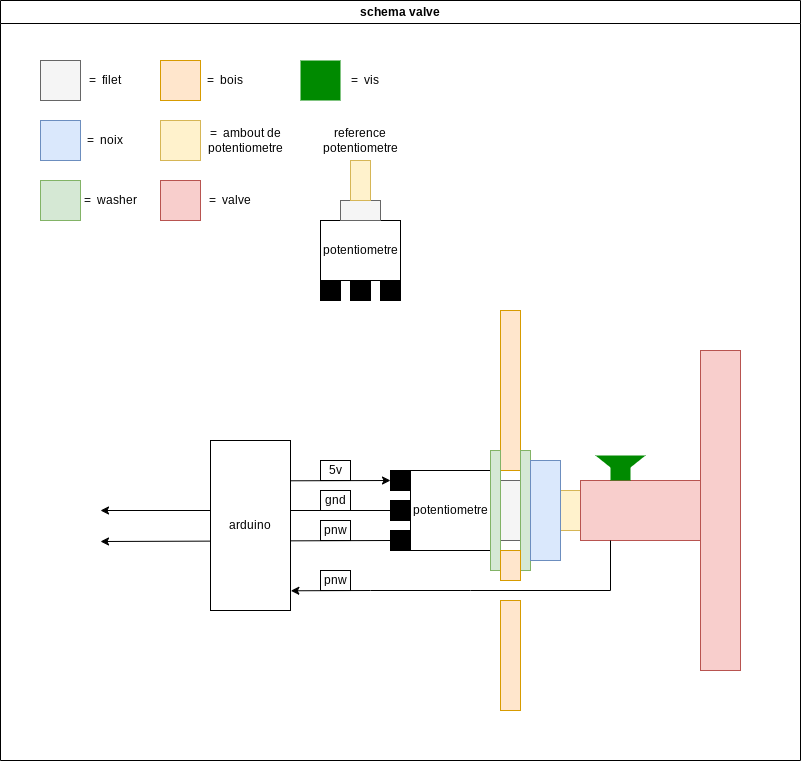

The diagram above was exported from draw.io. Its source (the exported page's mxGraphModel, read from the mxfile embedded in the PNG):
<mxGraphModel dx="1760" dy="2089" grid="1" gridSize="10" guides="1" tooltips="1" connect="1" arrows="1" fold="1" page="1" pageScale="1" pageWidth="827" pageHeight="1169" math="0" shadow="0">
  <root>
    <mxCell id="0" />
    <mxCell id="1" parent="0" />
    <mxCell id="jg12WqascU4cv55BF9pc-27" value="" style="triangle;whiteSpace=wrap;html=1;rotation=90;strokeColor=none;fillColor=#008a00;fontColor=#ffffff;" parent="1" vertex="1">
      <mxGeometry x="1210" y="200" width="20" height="50" as="geometry" />
    </mxCell>
    <mxCell id="jg12WqascU4cv55BF9pc-3" value="potentiometre" style="rounded=0;whiteSpace=wrap;html=1;" parent="1" vertex="1">
      <mxGeometry x="1010" y="230" width="80" height="80" as="geometry" />
    </mxCell>
    <mxCell id="jg12WqascU4cv55BF9pc-4" value="" style="rounded=0;whiteSpace=wrap;html=1;fillColor=#f5f5f5;fontColor=#333333;strokeColor=#666666;" parent="1" vertex="1">
      <mxGeometry x="1090" y="240" width="60" height="60" as="geometry" />
    </mxCell>
    <mxCell id="jg12WqascU4cv55BF9pc-5" value="" style="rounded=0;whiteSpace=wrap;html=1;fillColor=#fff2cc;strokeColor=#d6b656;" parent="1" vertex="1">
      <mxGeometry x="1150" y="250" width="120" height="40" as="geometry" />
    </mxCell>
    <mxCell id="jg12WqascU4cv55BF9pc-6" value="" style="rounded=0;whiteSpace=wrap;html=1;fillColor=#ffe6cc;strokeColor=#d79b00;" parent="1" vertex="1">
      <mxGeometry x="1100" y="70" width="20" height="160" as="geometry" />
    </mxCell>
    <mxCell id="jg12WqascU4cv55BF9pc-7" value="" style="rounded=0;whiteSpace=wrap;html=1;fillColor=#ffe6cc;strokeColor=#d79b00;" parent="1" vertex="1">
      <mxGeometry x="1100" y="360" width="20" height="110" as="geometry" />
    </mxCell>
    <mxCell id="jg12WqascU4cv55BF9pc-8" value="" style="rounded=0;whiteSpace=wrap;html=1;fillColor=#d5e8d4;strokeColor=#82b366;" parent="1" vertex="1">
      <mxGeometry x="1120" y="210" width="10" height="120" as="geometry" />
    </mxCell>
    <mxCell id="jg12WqascU4cv55BF9pc-9" value="" style="rounded=0;whiteSpace=wrap;html=1;fillColor=#d5e8d4;strokeColor=#82b366;" parent="1" vertex="1">
      <mxGeometry x="1090" y="210" width="10" height="120" as="geometry" />
    </mxCell>
    <mxCell id="jg12WqascU4cv55BF9pc-10" value="" style="rounded=0;whiteSpace=wrap;html=1;fillColor=#dae8fc;strokeColor=#6c8ebf;" parent="1" vertex="1">
      <mxGeometry x="1130" y="220" width="30" height="100" as="geometry" />
    </mxCell>
    <mxCell id="jg12WqascU4cv55BF9pc-11" value="" style="rounded=0;whiteSpace=wrap;html=1;fillColor=#f5f5f5;fontColor=#333333;strokeColor=#666666;" parent="1" vertex="1">
      <mxGeometry x="640" y="-180" width="40" height="40" as="geometry" />
    </mxCell>
    <mxCell id="jg12WqascU4cv55BF9pc-12" value="=&amp;nbsp; filet" style="text;html=1;strokeColor=none;fillColor=none;align=center;verticalAlign=middle;whiteSpace=wrap;rounded=0;" parent="1" vertex="1">
      <mxGeometry x="680" y="-175" width="50" height="30" as="geometry" />
    </mxCell>
    <mxCell id="jg12WqascU4cv55BF9pc-13" value="" style="rounded=0;whiteSpace=wrap;html=1;fillColor=#f8cecc;strokeColor=#b85450;" parent="1" vertex="1">
      <mxGeometry x="1180" y="240" width="120" height="60" as="geometry" />
    </mxCell>
    <mxCell id="jg12WqascU4cv55BF9pc-15" value="" style="rounded=0;whiteSpace=wrap;html=1;fillColor=#f8cecc;strokeColor=#b85450;" parent="1" vertex="1">
      <mxGeometry x="1300" y="110" width="40" height="320" as="geometry" />
    </mxCell>
    <mxCell id="jg12WqascU4cv55BF9pc-16" value="" style="rounded=0;whiteSpace=wrap;html=1;fillColor=#dae8fc;strokeColor=#6c8ebf;" parent="1" vertex="1">
      <mxGeometry x="640" y="-120" width="40" height="40" as="geometry" />
    </mxCell>
    <mxCell id="jg12WqascU4cv55BF9pc-17" value="=&amp;nbsp; noix" style="text;html=1;strokeColor=none;fillColor=none;align=center;verticalAlign=middle;whiteSpace=wrap;rounded=0;" parent="1" vertex="1">
      <mxGeometry x="680" y="-115" width="50" height="30" as="geometry" />
    </mxCell>
    <mxCell id="jg12WqascU4cv55BF9pc-18" value="" style="rounded=0;whiteSpace=wrap;html=1;fillColor=#d5e8d4;strokeColor=#82b366;" parent="1" vertex="1">
      <mxGeometry x="640" y="-60" width="40" height="40" as="geometry" />
    </mxCell>
    <mxCell id="jg12WqascU4cv55BF9pc-19" value="=&amp;nbsp; washer" style="text;html=1;strokeColor=none;fillColor=none;align=center;verticalAlign=middle;whiteSpace=wrap;rounded=0;" parent="1" vertex="1">
      <mxGeometry x="680" y="-55" width="60" height="30" as="geometry" />
    </mxCell>
    <mxCell id="jg12WqascU4cv55BF9pc-20" value="" style="rounded=0;whiteSpace=wrap;html=1;fillColor=#ffe6cc;strokeColor=#d79b00;" parent="1" vertex="1">
      <mxGeometry x="760" y="-180" width="40" height="40" as="geometry" />
    </mxCell>
    <mxCell id="jg12WqascU4cv55BF9pc-21" value="=&amp;nbsp; bois" style="text;html=1;strokeColor=none;fillColor=none;align=center;verticalAlign=middle;whiteSpace=wrap;rounded=0;" parent="1" vertex="1">
      <mxGeometry x="800" y="-175" width="50" height="30" as="geometry" />
    </mxCell>
    <mxCell id="jg12WqascU4cv55BF9pc-22" value="" style="rounded=0;whiteSpace=wrap;html=1;fillColor=#fff2cc;strokeColor=#d6b656;" parent="1" vertex="1">
      <mxGeometry x="760" y="-120" width="40" height="40" as="geometry" />
    </mxCell>
    <mxCell id="jg12WqascU4cv55BF9pc-23" value="=&amp;nbsp; ambout de potentiometre" style="text;html=1;strokeColor=none;fillColor=none;align=center;verticalAlign=middle;whiteSpace=wrap;rounded=0;" parent="1" vertex="1">
      <mxGeometry x="800" y="-115" width="90" height="30" as="geometry" />
    </mxCell>
    <mxCell id="jg12WqascU4cv55BF9pc-24" value="" style="rounded=0;whiteSpace=wrap;html=1;fillColor=#f8cecc;strokeColor=#b85450;" parent="1" vertex="1">
      <mxGeometry x="760" y="-60" width="40" height="40" as="geometry" />
    </mxCell>
    <mxCell id="jg12WqascU4cv55BF9pc-25" value="=&amp;nbsp; valve" style="text;html=1;strokeColor=none;fillColor=none;align=center;verticalAlign=middle;whiteSpace=wrap;rounded=0;" parent="1" vertex="1">
      <mxGeometry x="800" y="-55" width="60" height="30" as="geometry" />
    </mxCell>
    <mxCell id="jg12WqascU4cv55BF9pc-26" value="" style="rounded=0;whiteSpace=wrap;html=1;fillColor=#008a00;strokeColor=none;fontColor=#ffffff;" parent="1" vertex="1">
      <mxGeometry x="1210" y="220" width="20" height="20" as="geometry" />
    </mxCell>
    <mxCell id="jg12WqascU4cv55BF9pc-28" value="" style="rounded=0;whiteSpace=wrap;html=1;fillColor=#008a00;strokeColor=none;fontColor=#ffffff;" parent="1" vertex="1">
      <mxGeometry x="900" y="-180" width="40" height="40" as="geometry" />
    </mxCell>
    <mxCell id="jg12WqascU4cv55BF9pc-29" value="=&amp;nbsp; vis" style="text;html=1;align=center;verticalAlign=middle;whiteSpace=wrap;rounded=0;" parent="1" vertex="1">
      <mxGeometry x="940" y="-175" width="50" height="30" as="geometry" />
    </mxCell>
    <mxCell id="jg12WqascU4cv55BF9pc-30" value="potentiometre" style="rounded=0;whiteSpace=wrap;html=1;" parent="1" vertex="1">
      <mxGeometry x="920" y="-20" width="80" height="60" as="geometry" />
    </mxCell>
    <mxCell id="jg12WqascU4cv55BF9pc-31" value="" style="rounded=0;whiteSpace=wrap;html=1;fillColor=#f5f5f5;strokeColor=#666666;fontColor=#333333;" parent="1" vertex="1">
      <mxGeometry x="940" y="-40" width="40" height="20" as="geometry" />
    </mxCell>
    <mxCell id="jg12WqascU4cv55BF9pc-32" value="" style="rounded=0;whiteSpace=wrap;html=1;fillColor=#fff2cc;strokeColor=#d6b656;" parent="1" vertex="1">
      <mxGeometry x="950" y="-80" width="20" height="40" as="geometry" />
    </mxCell>
    <mxCell id="jg12WqascU4cv55BF9pc-33" value="reference potentiometre" style="text;html=1;strokeColor=none;fillColor=none;align=center;verticalAlign=middle;whiteSpace=wrap;rounded=0;" parent="1" vertex="1">
      <mxGeometry x="920" y="-115" width="80" height="30" as="geometry" />
    </mxCell>
    <mxCell id="jg12WqascU4cv55BF9pc-34" value="" style="rounded=0;whiteSpace=wrap;html=1;fillColor=#000000;" parent="1" vertex="1">
      <mxGeometry x="990" y="260" width="20" height="20" as="geometry" />
    </mxCell>
    <mxCell id="jg12WqascU4cv55BF9pc-35" value="" style="rounded=0;whiteSpace=wrap;html=1;fillColor=#000000;" parent="1" vertex="1">
      <mxGeometry x="990" y="230" width="20" height="20" as="geometry" />
    </mxCell>
    <mxCell id="jg12WqascU4cv55BF9pc-36" value="" style="rounded=0;whiteSpace=wrap;html=1;fillColor=#000000;" parent="1" vertex="1">
      <mxGeometry x="990" y="290" width="20" height="20" as="geometry" />
    </mxCell>
    <mxCell id="jg12WqascU4cv55BF9pc-37" value="" style="rounded=0;whiteSpace=wrap;html=1;fillColor=#000000;" parent="1" vertex="1">
      <mxGeometry x="920" y="40" width="20" height="20" as="geometry" />
    </mxCell>
    <mxCell id="jg12WqascU4cv55BF9pc-38" value="" style="rounded=0;whiteSpace=wrap;html=1;fillColor=#000000;" parent="1" vertex="1">
      <mxGeometry x="980" y="40" width="20" height="20" as="geometry" />
    </mxCell>
    <mxCell id="jg12WqascU4cv55BF9pc-39" value="" style="rounded=0;whiteSpace=wrap;html=1;fillColor=#000000;" parent="1" vertex="1">
      <mxGeometry x="950" y="40" width="20" height="20" as="geometry" />
    </mxCell>
    <mxCell id="LTNlR8lmCTarEBbyrWJ0-2" value="" style="endArrow=classic;html=1;rounded=0;entryX=0;entryY=0.5;entryDx=0;entryDy=0;exitX=1.002;exitY=0.237;exitDx=0;exitDy=0;exitPerimeter=0;" edge="1" parent="1" source="jg12WqascU4cv55BF9pc-1" target="jg12WqascU4cv55BF9pc-35">
      <mxGeometry width="50" height="50" relative="1" as="geometry">
        <mxPoint x="850" y="280" as="sourcePoint" />
        <mxPoint x="900" y="230" as="targetPoint" />
      </mxGeometry>
    </mxCell>
    <mxCell id="LTNlR8lmCTarEBbyrWJ0-9" value="" style="endArrow=classic;html=1;rounded=0;exitX=0;exitY=0.5;exitDx=0;exitDy=0;" edge="1" parent="1" source="jg12WqascU4cv55BF9pc-34">
      <mxGeometry width="50" height="50" relative="1" as="geometry">
        <mxPoint x="840" y="350" as="sourcePoint" />
        <mxPoint x="700" y="270" as="targetPoint" />
      </mxGeometry>
    </mxCell>
    <mxCell id="LTNlR8lmCTarEBbyrWJ0-11" value="" style="endArrow=classic;html=1;rounded=0;exitX=0;exitY=0.5;exitDx=0;exitDy=0;" edge="1" parent="1" source="jg12WqascU4cv55BF9pc-36">
      <mxGeometry width="50" height="50" relative="1" as="geometry">
        <mxPoint x="860" y="350" as="sourcePoint" />
        <mxPoint x="700" y="301" as="targetPoint" />
      </mxGeometry>
    </mxCell>
    <mxCell id="LTNlR8lmCTarEBbyrWJ0-12" value="" style="endArrow=classic;html=1;rounded=0;entryX=1.004;entryY=0.884;entryDx=0;entryDy=0;exitX=0.25;exitY=1;exitDx=0;exitDy=0;entryPerimeter=0;" edge="1" parent="1" source="jg12WqascU4cv55BF9pc-13" target="jg12WqascU4cv55BF9pc-1">
      <mxGeometry width="50" height="50" relative="1" as="geometry">
        <mxPoint x="1210" y="310" as="sourcePoint" />
        <mxPoint x="940" y="390.0000000000002" as="targetPoint" />
        <Array as="points">
          <mxPoint x="1210" y="350" />
          <mxPoint x="1070" y="350" />
          <mxPoint x="970" y="350" />
        </Array>
      </mxGeometry>
    </mxCell>
    <mxCell id="LTNlR8lmCTarEBbyrWJ0-13" value="" style="rounded=0;whiteSpace=wrap;html=1;fillColor=#ffe6cc;strokeColor=#d79b00;" vertex="1" parent="1">
      <mxGeometry x="1100" y="310" width="20" height="30" as="geometry" />
    </mxCell>
    <mxCell id="LTNlR8lmCTarEBbyrWJ0-19" value="schema valve" style="swimlane;whiteSpace=wrap;html=1;" vertex="1" parent="1">
      <mxGeometry x="600" y="-240" width="800" height="760" as="geometry" />
    </mxCell>
    <mxCell id="LTNlR8lmCTarEBbyrWJ0-3" value="5v" style="rounded=0;whiteSpace=wrap;html=1;" vertex="1" parent="LTNlR8lmCTarEBbyrWJ0-19">
      <mxGeometry x="320" y="460" width="30" height="20" as="geometry" />
    </mxCell>
    <mxCell id="LTNlR8lmCTarEBbyrWJ0-6" value="gnd" style="rounded=0;whiteSpace=wrap;html=1;" vertex="1" parent="LTNlR8lmCTarEBbyrWJ0-19">
      <mxGeometry x="320" y="490" width="30" height="20" as="geometry" />
    </mxCell>
    <mxCell id="jg12WqascU4cv55BF9pc-1" value="arduino" style="rounded=0;whiteSpace=wrap;html=1;" parent="LTNlR8lmCTarEBbyrWJ0-19" vertex="1">
      <mxGeometry x="210" y="440" width="80" height="170" as="geometry" />
    </mxCell>
    <mxCell id="LTNlR8lmCTarEBbyrWJ0-20" value="pnw" style="rounded=0;whiteSpace=wrap;html=1;" vertex="1" parent="LTNlR8lmCTarEBbyrWJ0-19">
      <mxGeometry x="320" y="520" width="30" height="20" as="geometry" />
    </mxCell>
    <mxCell id="LTNlR8lmCTarEBbyrWJ0-21" value="pnw" style="rounded=0;whiteSpace=wrap;html=1;" vertex="1" parent="LTNlR8lmCTarEBbyrWJ0-19">
      <mxGeometry x="320" y="570" width="30" height="20" as="geometry" />
    </mxCell>
  </root>
</mxGraphModel>